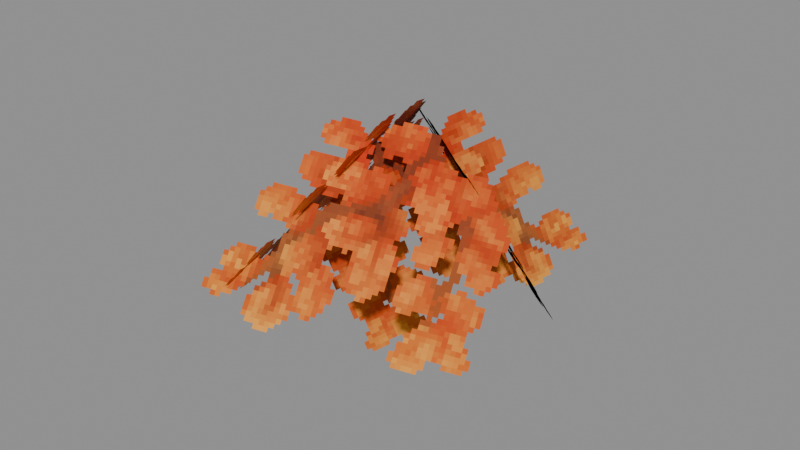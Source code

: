 # Source: Foliage_Leaves_DownShape.blend  (saved by Blender 5.0.119; exported with 4.5.12 LTS)
import bpy
from mathutils import Matrix  # noqa: F401  (used for matrix-valued properties, if any)

bpy.ops.wm.read_factory_settings(use_empty=True)
scene = bpy.context.scene
scene.name = 'Scene'

# ---- collections
col_widgets = bpy.data.collections.new('Widgets'); scene.collection.children.link(col_widgets)
col_widgets.hide_viewport = True

# ---- images (referenced by path relative to the original .blend; pixels are not part of the script)
import os
ASSET_DIR = os.environ.get("B2B_ASSET_DIR", "")  # directory of the original .blend (textures are referenced by path, not embedded)
HERE = os.path.dirname(os.path.abspath(__file__))  # packed textures are extracted next to this script under _unpacked/

def load_image(name, relpath, width, height, colorspace="sRGB"):
    """Load a texture the original file referenced (path relative to the .blend, or extracted next to this script)."""
    p = next((c for c in (os.path.join(HERE, relpath), os.path.join(ASSET_DIR, relpath)) if relpath and os.path.exists(c)), "")
    if p:
        img = bpy.data.images.load(p, check_existing=True)
        img.name = name
    else:  # same state as the original file: an image datablock whose file is absent (Cycles renders it pink)
        img = bpy.data.images.new(name, width, height)
        img.source = "FILE"
        img.filepath = "//" + (relpath or name)
    img.colorspace_settings.name = colorspace
    return img
img_image_0 = load_image('Image_0', '_unpacked/Image_0.0e6ac2eb.png', 64, 64, 'sRGB')

# ---- materials (node trees are filled in below, after node groups)
mat_material_0 = bpy.data.materials.new('Material_0')

# ---- material node trees
mat_material_0.use_nodes = True; mat_material_0.node_tree.nodes.clear()
_N = mat_material_0.node_tree.nodes; _L = mat_material_0.node_tree.links
n0 = _N.new('ShaderNodeBsdfPrincipled'); n0.name = 'Principled BSDF'; n0.location = (10, 300)
n0.inputs[2].default_value = 1.0
n1 = _N.new('ShaderNodeOutputMaterial'); n1.name = 'Material Output'; n1.location = (300, 300)
n2 = _N.new('NodeFrame'); n2.name = 'Frame'; n2.location = (0, 0)
n2.label = 'Alpha Clip'
n2.width = 150
n3 = _N.new('ShaderNodeMath'); n3.name = 'Math'; n3.location = (-340, -20)
n3.operation = 'SUBTRACT'
n3.inputs[0].default_value = 1.0
n4 = _N.new('ShaderNodeMath'); n4.name = 'Math.001'; n4.location = (-540, -20)
n4.operation = 'LESS_THAN'
n4.inputs[1].default_value = 0.05
n5 = _N.new('ShaderNodeTexImage'); n5.name = 'Image Texture'; n5.location = (-840, 210)
n5.label = 'BASE COLOR'
n5.image = img_image_0
n5.interpolation = 'Closest'
n5.extension = 'EXTEND'
n3.parent = n2
n4.parent = n2
_L.new(n0.outputs[0], n1.inputs[0])
_L.new(n3.outputs[0], n0.inputs[4])
_L.new(n4.outputs[0], n3.inputs[1])
_L.new(n5.outputs[0], n0.inputs[0])
_L.new(n5.outputs[1], n4.inputs[0])
n1.is_active_output = True

# ---- meshes
me_mesh_0 = bpy.data.meshes.new('Mesh_0')
me_mesh_0.from_pydata([(-1.853, -6.25e-05, 1.781), (1.853, -6.239e-05, 1.781), (-1.853, -6.261e-05, -1.781), (1.853, -6.25e-05, -1.781)], [], [(0, 2, 1), (2, 3, 1)])
_uv = me_mesh_0.uv_layers.new(name='UVMap')
_uv.uv.foreach_set('vector', [0.01562, 0.9375, 0.01562, 0.04688, 0.9531, 0.9375, 0.01562, 0.04688, 0.9531, 0.04688, 0.9531, 0.9375])
me_mesh_0.materials.append(mat_material_0)
me_mesh_0.update()
me_mesh_0.normals_split_custom_set([tuple(v) for v in zip(*[iter([2.98e-08, -1.0, 2.98e-08, 2.98e-08, -1.0, 2.98e-08, 2.98e-08, -1.0, 2.98e-08, 2.98e-08, -1.0, 2.98e-08, 2.98e-08, -1.0, 2.98e-08, 2.98e-08, -1.0, 2.98e-08])] * 3)])
me_mesh_1 = bpy.data.meshes.new('Mesh_1')
me_mesh_1.from_pydata([(1.712, -6.258e-05, 1.945), (-1.712, -6.245e-05, 1.945), (1.712, -6.255e-05, -1.945), (-1.712, -6.242e-05, -1.945)], [], [(0, 2, 1), (2, 3, 1)])
me_mesh_1.polygons.foreach_set('use_smooth', [True] * 2)
_uv = me_mesh_1.uv_layers.new(name='UVMap')
_uv.uv.foreach_set('vector', [0.0, 0.9688, 0.0, 0.0, 1.0, 0.9688, 0.0, 0.0, 1.0, 0.0, 1.0, 0.9688])
me_mesh_1.materials.append(mat_material_0)
me_mesh_1.update()
me_mesh_1.normals_split_custom_set([tuple(v) for v in zip(*[iter([2.773e-05, -1.0, 3.887e-05, 2.773e-05, -1.0, 3.886e-05, 2.773e-05, -1.0, 3.887e-05, 2.773e-05, -1.0, 3.886e-05, 2.773e-05, -1.0, 3.886e-05, 2.773e-05, -1.0, 3.887e-05])] * 3)])
me_mesh_2 = bpy.data.meshes.new('Mesh_2')
me_mesh_2.from_pydata([(-1.894, -0.1335, 1.722), (1.856, -0.1335, 1.722), (-1.894, -0.1335, -2.143), (1.856, -0.1335, -2.143)], [], [(0, 2, 1), (2, 3, 1)])
_uv = me_mesh_2.uv_layers.new(name='UVMap')
_uv.uv.foreach_set('vector', [0.01562, 0.9688, 0.01562, 0.04688, 0.9531, 0.9688, 0.01562, 0.04688, 0.9531, 0.04688, 0.9531, 0.9688])
me_mesh_2.materials.append(mat_material_0)
me_mesh_2.update()
me_mesh_2.normals_split_custom_set([tuple(v) for v in zip(*[iter([-4.768e-08, -1.0, 4.934e-08, -4.768e-08, -1.0, 4.934e-08, -4.768e-08, -1.0, 4.934e-08, -4.768e-08, -1.0, 5.373e-08, -4.768e-08, -1.0, 5.373e-08, -4.768e-08, -1.0, 5.373e-08])] * 3)])
me_mesh_3 = bpy.data.meshes.new('Mesh_3')
me_mesh_3.from_pydata([(-1.791, -6.262e-05, 1.805), (1.791, -6.234e-05, 1.805), (-1.791, -6.266e-05, -1.805), (1.791, -6.238e-05, -1.805)], [], [(0, 2, 1), (2, 3, 1)])
_uv = me_mesh_3.uv_layers.new(name='UVMap')
_uv.uv.foreach_set('vector', [0.9375, 0.9688, 0.9375, 0.04688, 0.01562, 0.9688, 0.9375, 0.04688, 0.01562, 0.04688, 0.01562, 0.9688])
me_mesh_3.materials.append(mat_material_0)
me_mesh_3.update()
me_mesh_3.normals_split_custom_set([tuple(v) for v in zip(*[iter([7.823e-08, -1.0, 1.118e-08, 7.823e-08, -1.0, 1.118e-08, 7.823e-08, -1.0, 1.118e-08, 7.823e-08, -1.0, 1.118e-08, 7.823e-08, -1.0, 1.118e-08, 7.823e-08, -1.0, 1.118e-08])] * 3)])
me_plane = bpy.data.meshes.new('Plane')
me_plane.from_pydata([(-1.0, -6.123e-17, -1.0), (1.0, -6.123e-17, -1.0), (-1.0, 6.123e-17, 1.0), (1.0, 6.123e-17, 1.0)], [], [(0, 1, 3, 2)])
_uv = me_plane.uv_layers.new(name='UVMap')
_uv.uv.foreach_set('vector', [0.0, 0.0, 1.0, 0.0, 1.0, 1.0, 0.0, 1.0])
me_plane.update()
arm_armature = bpy.data.armatures.new('Armature')  # bones are not reproduced
arm_armature_001 = bpy.data.armatures.new('Armature.001')  # bones are not reproduced
arm_armature_002 = bpy.data.armatures.new('Armature.002')  # bones are not reproduced
arm_armature_003 = bpy.data.armatures.new('Armature.003')  # bones are not reproduced

# ---- objects
ob_block = bpy.data.objects.new('Block', arm_armature)
ob_mesh_0 = bpy.data.objects.new('Mesh_0', me_mesh_0)
ob_block2 = bpy.data.objects.new('Block2', arm_armature_001)
ob_mesh_1 = bpy.data.objects.new('Mesh_1', me_mesh_1)
ob_block2_001 = bpy.data.objects.new('Block2.001', arm_armature_002)
ob_mesh_2 = bpy.data.objects.new('Mesh_2', me_mesh_2)
ob_block2_002 = bpy.data.objects.new('Block2.002', arm_armature_003)
ob_mesh_3 = bpy.data.objects.new('Mesh_3', me_mesh_3)
ob_wgt_block2 = bpy.data.objects.new('WGT-Block2', me_plane)

# ---- transforms, parenting, visibility, modifiers, constraints
ob_block.location = (0.125, -0.8117, 1.426)
ob_block.rotation_mode = 'QUATERNION'
ob_block.rotation_quaternion = (0.374, 0.9013, 0.2184, 0.01263)
ob_block.show_in_front = True
ob_mesh_0.parent = ob_block
ob_mesh_0.location = (0.0, 0.0, 0.0)
ob_mesh_0.rotation_mode = 'QUATERNION'
ob_mesh_0.rotation_quaternion = (1.0, 0.0, 0.0, 0.0)
_vg = ob_mesh_0.vertex_groups.new(name='Block')
_vg.add([0, 1, 2, 3], 1.0, 'REPLACE')
_m = ob_mesh_0.modifiers.new('Armature', 'ARMATURE')
_m.object = ob_block
ob_block2.location = (0.2523, 0.875, 1.233)
ob_block2.rotation_mode = 'QUATERNION'
ob_block2.rotation_quaternion = (-0.042, -0.287, -0.9237, -0.2504)
ob_block2.show_in_front = True
ob_mesh_1.parent = ob_block2
ob_mesh_1.location = (0.0, 0.0, 0.0)
ob_mesh_1.rotation_mode = 'QUATERNION'
ob_mesh_1.rotation_quaternion = (1.0, 0.0, 0.0, 0.0)
_vg = ob_mesh_1.vertex_groups.new(name='Block2')
_vg.add([0, 1, 2, 3], 1.0, 'REPLACE')
_m = ob_mesh_1.modifiers.new('Armature', 'ARMATURE')
_m.object = ob_block2
ob_block2_001.location = (-1.062, -0.125, 1.125)
ob_block2_001.rotation_mode = 'QUATERNION'
ob_block2_001.rotation_quaternion = (-0.08187, 0.5746, 0.7511, -0.3147)
ob_block2_001.show_in_front = True
ob_mesh_2.parent = ob_block2_001
ob_mesh_2.location = (0.0, 0.0, 0.0)
ob_mesh_2.rotation_mode = 'QUATERNION'
ob_mesh_2.rotation_quaternion = (1.0, 0.0, 0.0, 0.0)
_vg = ob_mesh_2.vertex_groups.new(name='Block2')
_vg.add([0, 1, 2, 3], 1.0, 'REPLACE')
_m = ob_mesh_2.modifiers.new('Armature', 'ARMATURE')
_m.object = ob_block2_001
ob_block2_002.location = (0.0625, 0.3168, 1.035)
ob_block2_002.rotation_mode = 'QUATERNION'
ob_block2_002.rotation_quaternion = (0.03654, -0.8721, -0.4596, -0.1641)
ob_block2_002.show_in_front = True
ob_mesh_3.parent = ob_block2_002
ob_mesh_3.location = (0.0, 0.0, 0.0)
ob_mesh_3.rotation_mode = 'QUATERNION'
ob_mesh_3.rotation_quaternion = (1.0, 0.0, 0.0, 0.0)
_vg = ob_mesh_3.vertex_groups.new(name='Block2')
_vg.add([0, 1, 2, 3], 1.0, 'REPLACE')
_m = ob_mesh_3.modifiers.new('Armature', 'ARMATURE')
_m.object = ob_block2_002
ob_wgt_block2.location = (0.0, 0.0, 0.0)
ob_wgt_block2.hide_render = True

# ---- collection membership
scene.collection.objects.link(ob_block)
scene.collection.objects.link(ob_mesh_0)
scene.collection.objects.link(ob_block2)
scene.collection.objects.link(ob_mesh_1)
scene.collection.objects.link(ob_block2_001)
scene.collection.objects.link(ob_mesh_2)
scene.collection.objects.link(ob_block2_002)
scene.collection.objects.link(ob_mesh_3)
col_widgets.objects.link(ob_wgt_block2)

# ---- scene / render settings (as saved in the file)
scene.frame_start = 1; scene.frame_end = 250; scene.frame_set(1)
scene.render.engine = 'BLENDER_EEVEE_NEXT'
scene.render.bake_bias = 0.0
scene.render.bake_samples = 0
scene.cycles.sampling_pattern = 'TABULATED_SOBOL'
scene.eevee.use_volume_custom_range = False
bpy.context.view_layer.update()

# ---- added for rendering (the .blend has no active camera and no usable light): camera, sun + grey world if the file has none
cam_auto = bpy.data.cameras.new('AutoCamera')
cam_auto.lens = 50.0
cam_auto.sensor_width = 36.0
cam_auto.clip_end = 1000.0
ob_auto_camera = bpy.data.objects.new('AutoCamera', cam_auto)
scene.collection.objects.link(ob_auto_camera)
ob_auto_camera.location = (7.66022, -9.51854, 7.37076)
ob_auto_camera.rotation_euler = (1.09748, -7.21219e-08, 0.694738)
scene.camera = ob_auto_camera
light_auto_sun = bpy.data.lights.new('AutoSun', 'SUN')
light_auto_sun.energy = 3.0
light_auto_sun.angle = 0.0523599
ob_auto_sun = bpy.data.objects.new('AutoSun', light_auto_sun)
scene.collection.objects.link(ob_auto_sun)
ob_auto_sun.rotation_euler = (0.872665, 0.174533, 0.523599)
if scene.world is None:
    world_auto = bpy.data.worlds.new('AutoWorld')
    world_auto.color = (0.3, 0.3, 0.3)
    scene.world = world_auto
bpy.context.view_layer.update()
